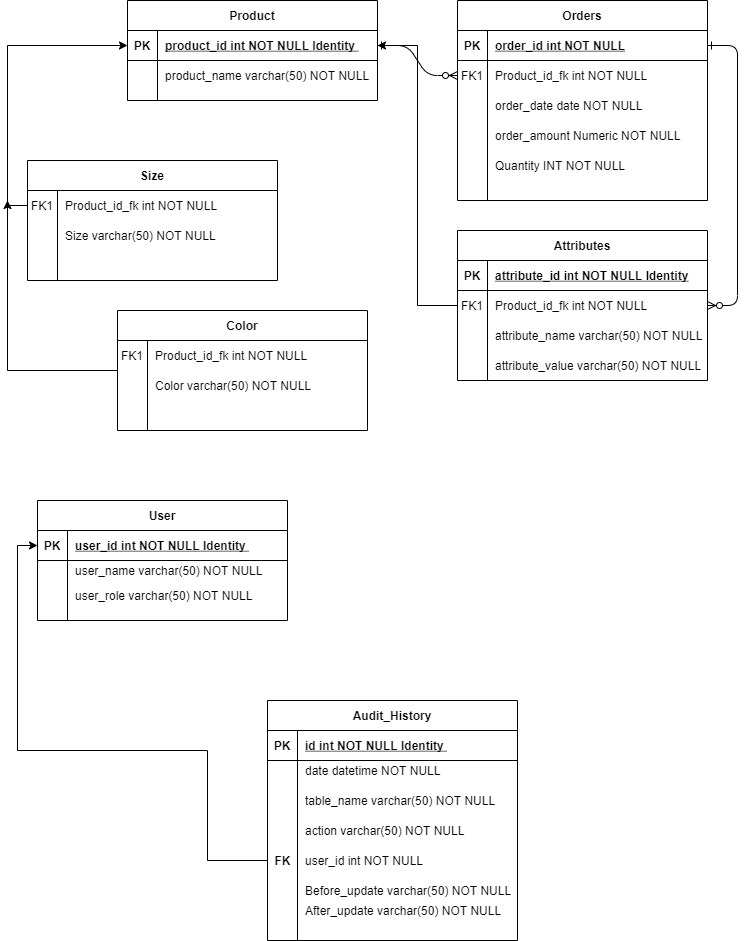

The diagram above was exported from draw.io. Its source (the exported page's mxGraphModel, read from the mxfile embedded in the PNG):
<mxGraphModel dx="2153" dy="780" grid="1" gridSize="10" guides="1" tooltips="1" connect="1" arrows="1" fold="1" page="1" pageScale="1" pageWidth="850" pageHeight="1100" math="0" shadow="0" extFonts="Permanent Marker^https://fonts.googleapis.com/css?family=Permanent+Marker">
  <root>
    <mxCell id="0" />
    <mxCell id="1" parent="0" />
    <mxCell id="C-vyLk0tnHw3VtMMgP7b-1" value="" style="edgeStyle=entityRelationEdgeStyle;endArrow=ERzeroToMany;startArrow=ERone;endFill=1;startFill=0;" parent="1" source="C-vyLk0tnHw3VtMMgP7b-24" target="C-vyLk0tnHw3VtMMgP7b-6" edge="1">
      <mxGeometry width="100" height="100" relative="1" as="geometry">
        <mxPoint x="340" y="720" as="sourcePoint" />
        <mxPoint x="440" y="620" as="targetPoint" />
      </mxGeometry>
    </mxCell>
    <mxCell id="C-vyLk0tnHw3VtMMgP7b-12" value="" style="edgeStyle=entityRelationEdgeStyle;endArrow=ERzeroToMany;startArrow=ERone;endFill=1;startFill=0;" parent="1" source="C-vyLk0tnHw3VtMMgP7b-3" target="C-vyLk0tnHw3VtMMgP7b-17" edge="1">
      <mxGeometry width="100" height="100" relative="1" as="geometry">
        <mxPoint x="400" y="180" as="sourcePoint" />
        <mxPoint x="460" y="205" as="targetPoint" />
      </mxGeometry>
    </mxCell>
    <mxCell id="C-vyLk0tnHw3VtMMgP7b-2" value="Orders" style="shape=table;startSize=30;container=1;collapsible=1;childLayout=tableLayout;fixedRows=1;rowLines=0;fontStyle=1;align=center;resizeLast=1;" parent="1" vertex="1">
      <mxGeometry x="450" y="120" width="250" height="200" as="geometry" />
    </mxCell>
    <mxCell id="C-vyLk0tnHw3VtMMgP7b-3" value="" style="shape=partialRectangle;collapsible=0;dropTarget=0;pointerEvents=0;fillColor=none;points=[[0,0.5],[1,0.5]];portConstraint=eastwest;top=0;left=0;right=0;bottom=1;" parent="C-vyLk0tnHw3VtMMgP7b-2" vertex="1">
      <mxGeometry y="30" width="250" height="30" as="geometry" />
    </mxCell>
    <mxCell id="C-vyLk0tnHw3VtMMgP7b-4" value="PK" style="shape=partialRectangle;overflow=hidden;connectable=0;fillColor=none;top=0;left=0;bottom=0;right=0;fontStyle=1;" parent="C-vyLk0tnHw3VtMMgP7b-3" vertex="1">
      <mxGeometry width="30" height="30" as="geometry" />
    </mxCell>
    <mxCell id="C-vyLk0tnHw3VtMMgP7b-5" value="order_id int NOT NULL " style="shape=partialRectangle;overflow=hidden;connectable=0;fillColor=none;top=0;left=0;bottom=0;right=0;align=left;spacingLeft=6;fontStyle=5;" parent="C-vyLk0tnHw3VtMMgP7b-3" vertex="1">
      <mxGeometry x="30" width="220" height="30" as="geometry" />
    </mxCell>
    <mxCell id="C-vyLk0tnHw3VtMMgP7b-6" value="" style="shape=partialRectangle;collapsible=0;dropTarget=0;pointerEvents=0;fillColor=none;points=[[0,0.5],[1,0.5]];portConstraint=eastwest;top=0;left=0;right=0;bottom=0;" parent="C-vyLk0tnHw3VtMMgP7b-2" vertex="1">
      <mxGeometry y="60" width="250" height="30" as="geometry" />
    </mxCell>
    <mxCell id="C-vyLk0tnHw3VtMMgP7b-7" value="FK1" style="shape=partialRectangle;overflow=hidden;connectable=0;fillColor=none;top=0;left=0;bottom=0;right=0;" parent="C-vyLk0tnHw3VtMMgP7b-6" vertex="1">
      <mxGeometry width="30" height="30" as="geometry" />
    </mxCell>
    <mxCell id="C-vyLk0tnHw3VtMMgP7b-8" value="Product_id_fk int NOT NULL" style="shape=partialRectangle;overflow=hidden;connectable=0;fillColor=none;top=0;left=0;bottom=0;right=0;align=left;spacingLeft=6;" parent="C-vyLk0tnHw3VtMMgP7b-6" vertex="1">
      <mxGeometry x="30" width="220" height="30" as="geometry" />
    </mxCell>
    <mxCell id="C-vyLk0tnHw3VtMMgP7b-9" value="" style="shape=partialRectangle;collapsible=0;dropTarget=0;pointerEvents=0;fillColor=none;points=[[0,0.5],[1,0.5]];portConstraint=eastwest;top=0;left=0;right=0;bottom=0;" parent="C-vyLk0tnHw3VtMMgP7b-2" vertex="1">
      <mxGeometry y="90" width="250" height="30" as="geometry" />
    </mxCell>
    <mxCell id="C-vyLk0tnHw3VtMMgP7b-10" value="" style="shape=partialRectangle;overflow=hidden;connectable=0;fillColor=none;top=0;left=0;bottom=0;right=0;" parent="C-vyLk0tnHw3VtMMgP7b-9" vertex="1">
      <mxGeometry width="30" height="30" as="geometry" />
    </mxCell>
    <mxCell id="C-vyLk0tnHw3VtMMgP7b-11" value="order_date date NOT NULL" style="shape=partialRectangle;overflow=hidden;connectable=0;fillColor=none;top=0;left=0;bottom=0;right=0;align=left;spacingLeft=6;" parent="C-vyLk0tnHw3VtMMgP7b-9" vertex="1">
      <mxGeometry x="30" width="220" height="30" as="geometry" />
    </mxCell>
    <mxCell id="C-vyLk0tnHw3VtMMgP7b-13" value="Attributes" style="shape=table;startSize=30;container=1;collapsible=1;childLayout=tableLayout;fixedRows=1;rowLines=0;fontStyle=1;align=center;resizeLast=1;" parent="1" vertex="1">
      <mxGeometry x="450" y="350" width="250" height="150" as="geometry" />
    </mxCell>
    <mxCell id="C-vyLk0tnHw3VtMMgP7b-14" value="" style="shape=partialRectangle;collapsible=0;dropTarget=0;pointerEvents=0;fillColor=none;points=[[0,0.5],[1,0.5]];portConstraint=eastwest;top=0;left=0;right=0;bottom=1;" parent="C-vyLk0tnHw3VtMMgP7b-13" vertex="1">
      <mxGeometry y="30" width="250" height="30" as="geometry" />
    </mxCell>
    <mxCell id="C-vyLk0tnHw3VtMMgP7b-15" value="PK" style="shape=partialRectangle;overflow=hidden;connectable=0;fillColor=none;top=0;left=0;bottom=0;right=0;fontStyle=1;" parent="C-vyLk0tnHw3VtMMgP7b-14" vertex="1">
      <mxGeometry width="30" height="30" as="geometry" />
    </mxCell>
    <mxCell id="C-vyLk0tnHw3VtMMgP7b-16" value="attribute_id int NOT NULL Identity" style="shape=partialRectangle;overflow=hidden;connectable=0;fillColor=none;top=0;left=0;bottom=0;right=0;align=left;spacingLeft=6;fontStyle=5;" parent="C-vyLk0tnHw3VtMMgP7b-14" vertex="1">
      <mxGeometry x="30" width="220" height="30" as="geometry" />
    </mxCell>
    <mxCell id="C-vyLk0tnHw3VtMMgP7b-17" value="" style="shape=partialRectangle;collapsible=0;dropTarget=0;pointerEvents=0;fillColor=none;points=[[0,0.5],[1,0.5]];portConstraint=eastwest;top=0;left=0;right=0;bottom=0;" parent="C-vyLk0tnHw3VtMMgP7b-13" vertex="1">
      <mxGeometry y="60" width="250" height="30" as="geometry" />
    </mxCell>
    <mxCell id="C-vyLk0tnHw3VtMMgP7b-18" value="FK1" style="shape=partialRectangle;overflow=hidden;connectable=0;fillColor=none;top=0;left=0;bottom=0;right=0;" parent="C-vyLk0tnHw3VtMMgP7b-17" vertex="1">
      <mxGeometry width="30" height="30" as="geometry" />
    </mxCell>
    <mxCell id="C-vyLk0tnHw3VtMMgP7b-19" value="Product_id_fk int NOT NULL" style="shape=partialRectangle;overflow=hidden;connectable=0;fillColor=none;top=0;left=0;bottom=0;right=0;align=left;spacingLeft=6;" parent="C-vyLk0tnHw3VtMMgP7b-17" vertex="1">
      <mxGeometry x="30" width="220" height="30" as="geometry" />
    </mxCell>
    <mxCell id="C-vyLk0tnHw3VtMMgP7b-20" value="" style="shape=partialRectangle;collapsible=0;dropTarget=0;pointerEvents=0;fillColor=none;points=[[0,0.5],[1,0.5]];portConstraint=eastwest;top=0;left=0;right=0;bottom=0;" parent="C-vyLk0tnHw3VtMMgP7b-13" vertex="1">
      <mxGeometry y="90" width="250" height="30" as="geometry" />
    </mxCell>
    <mxCell id="C-vyLk0tnHw3VtMMgP7b-21" value="" style="shape=partialRectangle;overflow=hidden;connectable=0;fillColor=none;top=0;left=0;bottom=0;right=0;" parent="C-vyLk0tnHw3VtMMgP7b-20" vertex="1">
      <mxGeometry width="30" height="30" as="geometry" />
    </mxCell>
    <mxCell id="C-vyLk0tnHw3VtMMgP7b-22" value="attribute_name varchar(50) NOT NULL" style="shape=partialRectangle;overflow=hidden;connectable=0;fillColor=none;top=0;left=0;bottom=0;right=0;align=left;spacingLeft=6;" parent="C-vyLk0tnHw3VtMMgP7b-20" vertex="1">
      <mxGeometry x="30" width="220" height="30" as="geometry" />
    </mxCell>
    <mxCell id="C-vyLk0tnHw3VtMMgP7b-23" value="Product" style="shape=table;startSize=30;container=1;collapsible=1;childLayout=tableLayout;fixedRows=1;rowLines=0;fontStyle=1;align=center;resizeLast=1;" parent="1" vertex="1">
      <mxGeometry x="120" y="120" width="250" height="100" as="geometry" />
    </mxCell>
    <mxCell id="C-vyLk0tnHw3VtMMgP7b-24" value="" style="shape=partialRectangle;collapsible=0;dropTarget=0;pointerEvents=0;fillColor=none;points=[[0,0.5],[1,0.5]];portConstraint=eastwest;top=0;left=0;right=0;bottom=1;" parent="C-vyLk0tnHw3VtMMgP7b-23" vertex="1">
      <mxGeometry y="30" width="250" height="30" as="geometry" />
    </mxCell>
    <mxCell id="C-vyLk0tnHw3VtMMgP7b-25" value="PK" style="shape=partialRectangle;overflow=hidden;connectable=0;fillColor=none;top=0;left=0;bottom=0;right=0;fontStyle=1;" parent="C-vyLk0tnHw3VtMMgP7b-24" vertex="1">
      <mxGeometry width="30" height="30" as="geometry" />
    </mxCell>
    <mxCell id="C-vyLk0tnHw3VtMMgP7b-26" value="product_id int NOT NULL Identity " style="shape=partialRectangle;overflow=hidden;connectable=0;fillColor=none;top=0;left=0;bottom=0;right=0;align=left;spacingLeft=6;fontStyle=5;" parent="C-vyLk0tnHw3VtMMgP7b-24" vertex="1">
      <mxGeometry x="30" width="220" height="30" as="geometry" />
    </mxCell>
    <mxCell id="C-vyLk0tnHw3VtMMgP7b-27" value="" style="shape=partialRectangle;collapsible=0;dropTarget=0;pointerEvents=0;fillColor=none;points=[[0,0.5],[1,0.5]];portConstraint=eastwest;top=0;left=0;right=0;bottom=0;" parent="C-vyLk0tnHw3VtMMgP7b-23" vertex="1">
      <mxGeometry y="60" width="250" height="30" as="geometry" />
    </mxCell>
    <mxCell id="C-vyLk0tnHw3VtMMgP7b-28" value="" style="shape=partialRectangle;overflow=hidden;connectable=0;fillColor=none;top=0;left=0;bottom=0;right=0;" parent="C-vyLk0tnHw3VtMMgP7b-27" vertex="1">
      <mxGeometry width="30" height="30" as="geometry" />
    </mxCell>
    <mxCell id="C-vyLk0tnHw3VtMMgP7b-29" value="product_name varchar(50) NOT NULL" style="shape=partialRectangle;overflow=hidden;connectable=0;fillColor=none;top=0;left=0;bottom=0;right=0;align=left;spacingLeft=6;" parent="C-vyLk0tnHw3VtMMgP7b-27" vertex="1">
      <mxGeometry x="30" width="220" height="30" as="geometry" />
    </mxCell>
    <mxCell id="xrDEZyp8M6KPWeApOBTl-3" value="order_amount Numeric NOT NULL" style="shape=partialRectangle;overflow=hidden;connectable=0;fillColor=none;top=0;left=0;bottom=0;right=0;align=left;spacingLeft=6;" parent="1" vertex="1">
      <mxGeometry x="480" y="240" width="220" height="30" as="geometry" />
    </mxCell>
    <mxCell id="xrDEZyp8M6KPWeApOBTl-4" value="Quantity INT NOT NULL" style="shape=partialRectangle;overflow=hidden;connectable=0;fillColor=none;top=0;left=0;bottom=0;right=0;align=left;spacingLeft=6;" parent="1" vertex="1">
      <mxGeometry x="480" y="270" width="220" height="30" as="geometry" />
    </mxCell>
    <mxCell id="xrDEZyp8M6KPWeApOBTl-5" style="edgeStyle=orthogonalEdgeStyle;rounded=0;orthogonalLoop=1;jettySize=auto;html=1;entryX=1;entryY=0.5;entryDx=0;entryDy=0;" parent="1" source="C-vyLk0tnHw3VtMMgP7b-17" target="C-vyLk0tnHw3VtMMgP7b-24" edge="1">
      <mxGeometry relative="1" as="geometry">
        <Array as="points">
          <mxPoint x="410" y="425" />
          <mxPoint x="410" y="165" />
        </Array>
      </mxGeometry>
    </mxCell>
    <mxCell id="xrDEZyp8M6KPWeApOBTl-6" value="attribute_value varchar(50) NOT NULL" style="shape=partialRectangle;overflow=hidden;connectable=0;fillColor=none;top=0;left=0;bottom=0;right=0;align=left;spacingLeft=6;" parent="1" vertex="1">
      <mxGeometry x="480" y="470" width="220" height="30" as="geometry" />
    </mxCell>
    <mxCell id="xrDEZyp8M6KPWeApOBTl-27" style="edgeStyle=orthogonalEdgeStyle;rounded=0;orthogonalLoop=1;jettySize=auto;html=1;entryX=0;entryY=0.5;entryDx=0;entryDy=0;exitX=0;exitY=0.5;exitDx=0;exitDy=0;" parent="1" source="xrDEZyp8M6KPWeApOBTl-11" target="C-vyLk0tnHw3VtMMgP7b-24" edge="1">
      <mxGeometry relative="1" as="geometry" />
    </mxCell>
    <mxCell id="xrDEZyp8M6KPWeApOBTl-7" value="Size" style="shape=table;startSize=30;container=1;collapsible=1;childLayout=tableLayout;fixedRows=1;rowLines=0;fontStyle=1;align=center;resizeLast=1;" parent="1" vertex="1">
      <mxGeometry x="20" y="280" width="250" height="120" as="geometry" />
    </mxCell>
    <mxCell id="xrDEZyp8M6KPWeApOBTl-11" value="" style="shape=partialRectangle;collapsible=0;dropTarget=0;pointerEvents=0;fillColor=none;points=[[0,0.5],[1,0.5]];portConstraint=eastwest;top=0;left=0;right=0;bottom=0;" parent="xrDEZyp8M6KPWeApOBTl-7" vertex="1">
      <mxGeometry y="30" width="250" height="30" as="geometry" />
    </mxCell>
    <mxCell id="xrDEZyp8M6KPWeApOBTl-12" value="FK1" style="shape=partialRectangle;overflow=hidden;connectable=0;fillColor=none;top=0;left=0;bottom=0;right=0;" parent="xrDEZyp8M6KPWeApOBTl-11" vertex="1">
      <mxGeometry width="30" height="30" as="geometry" />
    </mxCell>
    <mxCell id="xrDEZyp8M6KPWeApOBTl-13" value="Product_id_fk int NOT NULL" style="shape=partialRectangle;overflow=hidden;connectable=0;fillColor=none;top=0;left=0;bottom=0;right=0;align=left;spacingLeft=6;" parent="xrDEZyp8M6KPWeApOBTl-11" vertex="1">
      <mxGeometry x="30" width="220" height="30" as="geometry" />
    </mxCell>
    <mxCell id="xrDEZyp8M6KPWeApOBTl-14" value="" style="shape=partialRectangle;collapsible=0;dropTarget=0;pointerEvents=0;fillColor=none;points=[[0,0.5],[1,0.5]];portConstraint=eastwest;top=0;left=0;right=0;bottom=0;" parent="xrDEZyp8M6KPWeApOBTl-7" vertex="1">
      <mxGeometry y="60" width="250" height="30" as="geometry" />
    </mxCell>
    <mxCell id="xrDEZyp8M6KPWeApOBTl-15" value="" style="shape=partialRectangle;overflow=hidden;connectable=0;fillColor=none;top=0;left=0;bottom=0;right=0;" parent="xrDEZyp8M6KPWeApOBTl-14" vertex="1">
      <mxGeometry width="30" height="30" as="geometry" />
    </mxCell>
    <mxCell id="xrDEZyp8M6KPWeApOBTl-16" value="Size varchar(50) NOT NULL" style="shape=partialRectangle;overflow=hidden;connectable=0;fillColor=none;top=0;left=0;bottom=0;right=0;align=left;spacingLeft=6;" parent="xrDEZyp8M6KPWeApOBTl-14" vertex="1">
      <mxGeometry x="30" width="220" height="30" as="geometry" />
    </mxCell>
    <mxCell id="xrDEZyp8M6KPWeApOBTl-87" style="edgeStyle=orthogonalEdgeStyle;rounded=0;orthogonalLoop=1;jettySize=auto;html=1;" parent="1" source="xrDEZyp8M6KPWeApOBTl-79" edge="1">
      <mxGeometry relative="1" as="geometry">
        <mxPoint y="320" as="targetPoint" />
      </mxGeometry>
    </mxCell>
    <mxCell id="xrDEZyp8M6KPWeApOBTl-79" value="Color" style="shape=table;startSize=30;container=1;collapsible=1;childLayout=tableLayout;fixedRows=1;rowLines=0;fontStyle=1;align=center;resizeLast=1;" parent="1" vertex="1">
      <mxGeometry x="110" y="430" width="250" height="120" as="geometry" />
    </mxCell>
    <mxCell id="xrDEZyp8M6KPWeApOBTl-80" value="" style="shape=partialRectangle;collapsible=0;dropTarget=0;pointerEvents=0;fillColor=none;points=[[0,0.5],[1,0.5]];portConstraint=eastwest;top=0;left=0;right=0;bottom=0;" parent="xrDEZyp8M6KPWeApOBTl-79" vertex="1">
      <mxGeometry y="30" width="250" height="30" as="geometry" />
    </mxCell>
    <mxCell id="xrDEZyp8M6KPWeApOBTl-81" value="FK1" style="shape=partialRectangle;overflow=hidden;connectable=0;fillColor=none;top=0;left=0;bottom=0;right=0;" parent="xrDEZyp8M6KPWeApOBTl-80" vertex="1">
      <mxGeometry width="30" height="30" as="geometry" />
    </mxCell>
    <mxCell id="xrDEZyp8M6KPWeApOBTl-82" value="Product_id_fk int NOT NULL" style="shape=partialRectangle;overflow=hidden;connectable=0;fillColor=none;top=0;left=0;bottom=0;right=0;align=left;spacingLeft=6;" parent="xrDEZyp8M6KPWeApOBTl-80" vertex="1">
      <mxGeometry x="30" width="220" height="30" as="geometry" />
    </mxCell>
    <mxCell id="xrDEZyp8M6KPWeApOBTl-83" value="" style="shape=partialRectangle;collapsible=0;dropTarget=0;pointerEvents=0;fillColor=none;points=[[0,0.5],[1,0.5]];portConstraint=eastwest;top=0;left=0;right=0;bottom=0;" parent="xrDEZyp8M6KPWeApOBTl-79" vertex="1">
      <mxGeometry y="60" width="250" height="30" as="geometry" />
    </mxCell>
    <mxCell id="xrDEZyp8M6KPWeApOBTl-84" value="" style="shape=partialRectangle;overflow=hidden;connectable=0;fillColor=none;top=0;left=0;bottom=0;right=0;" parent="xrDEZyp8M6KPWeApOBTl-83" vertex="1">
      <mxGeometry width="30" height="30" as="geometry" />
    </mxCell>
    <mxCell id="xrDEZyp8M6KPWeApOBTl-85" value="Color varchar(50) NOT NULL" style="shape=partialRectangle;overflow=hidden;connectable=0;fillColor=none;top=0;left=0;bottom=0;right=0;align=left;spacingLeft=6;" parent="xrDEZyp8M6KPWeApOBTl-83" vertex="1">
      <mxGeometry x="30" width="220" height="30" as="geometry" />
    </mxCell>
    <mxCell id="xrDEZyp8M6KPWeApOBTl-95" value="User" style="shape=table;startSize=30;container=1;collapsible=1;childLayout=tableLayout;fixedRows=1;rowLines=0;fontStyle=1;align=center;resizeLast=1;" parent="1" vertex="1">
      <mxGeometry x="30" y="620" width="250" height="120" as="geometry" />
    </mxCell>
    <mxCell id="xrDEZyp8M6KPWeApOBTl-96" value="" style="shape=partialRectangle;collapsible=0;dropTarget=0;pointerEvents=0;fillColor=none;points=[[0,0.5],[1,0.5]];portConstraint=eastwest;top=0;left=0;right=0;bottom=1;" parent="xrDEZyp8M6KPWeApOBTl-95" vertex="1">
      <mxGeometry y="30" width="250" height="30" as="geometry" />
    </mxCell>
    <mxCell id="xrDEZyp8M6KPWeApOBTl-97" value="PK" style="shape=partialRectangle;overflow=hidden;connectable=0;fillColor=none;top=0;left=0;bottom=0;right=0;fontStyle=1;" parent="xrDEZyp8M6KPWeApOBTl-96" vertex="1">
      <mxGeometry width="30" height="30" as="geometry" />
    </mxCell>
    <mxCell id="xrDEZyp8M6KPWeApOBTl-98" value="user_id int NOT NULL Identity " style="shape=partialRectangle;overflow=hidden;connectable=0;fillColor=none;top=0;left=0;bottom=0;right=0;align=left;spacingLeft=6;fontStyle=5;" parent="xrDEZyp8M6KPWeApOBTl-96" vertex="1">
      <mxGeometry x="30" width="220" height="30" as="geometry" />
    </mxCell>
    <mxCell id="xrDEZyp8M6KPWeApOBTl-99" value="" style="shape=partialRectangle;collapsible=0;dropTarget=0;pointerEvents=0;fillColor=none;points=[[0,0.5],[1,0.5]];portConstraint=eastwest;top=0;left=0;right=0;bottom=0;" parent="xrDEZyp8M6KPWeApOBTl-95" vertex="1">
      <mxGeometry y="60" width="250" height="20" as="geometry" />
    </mxCell>
    <mxCell id="xrDEZyp8M6KPWeApOBTl-100" value="" style="shape=partialRectangle;overflow=hidden;connectable=0;fillColor=none;top=0;left=0;bottom=0;right=0;" parent="xrDEZyp8M6KPWeApOBTl-99" vertex="1">
      <mxGeometry width="30" height="20" as="geometry" />
    </mxCell>
    <mxCell id="xrDEZyp8M6KPWeApOBTl-101" value="user_name varchar(50) NOT NULL" style="shape=partialRectangle;overflow=hidden;connectable=0;fillColor=none;top=0;left=0;bottom=0;right=0;align=left;spacingLeft=6;" parent="xrDEZyp8M6KPWeApOBTl-99" vertex="1">
      <mxGeometry x="30" width="220" height="20" as="geometry" />
    </mxCell>
    <mxCell id="xrDEZyp8M6KPWeApOBTl-105" value="Audit_History" style="shape=table;startSize=30;container=1;collapsible=1;childLayout=tableLayout;fixedRows=1;rowLines=0;fontStyle=1;align=center;resizeLast=1;" parent="1" vertex="1">
      <mxGeometry x="260" y="820" width="250" height="240" as="geometry" />
    </mxCell>
    <mxCell id="xrDEZyp8M6KPWeApOBTl-106" value="" style="shape=partialRectangle;collapsible=0;dropTarget=0;pointerEvents=0;fillColor=none;points=[[0,0.5],[1,0.5]];portConstraint=eastwest;top=0;left=0;right=0;bottom=1;" parent="xrDEZyp8M6KPWeApOBTl-105" vertex="1">
      <mxGeometry y="30" width="250" height="30" as="geometry" />
    </mxCell>
    <mxCell id="xrDEZyp8M6KPWeApOBTl-107" value="PK" style="shape=partialRectangle;overflow=hidden;connectable=0;fillColor=none;top=0;left=0;bottom=0;right=0;fontStyle=1;" parent="xrDEZyp8M6KPWeApOBTl-106" vertex="1">
      <mxGeometry width="30" height="30" as="geometry" />
    </mxCell>
    <mxCell id="xrDEZyp8M6KPWeApOBTl-108" value="id int NOT NULL Identity " style="shape=partialRectangle;overflow=hidden;connectable=0;fillColor=none;top=0;left=0;bottom=0;right=0;align=left;spacingLeft=6;fontStyle=5;" parent="xrDEZyp8M6KPWeApOBTl-106" vertex="1">
      <mxGeometry x="30" width="220" height="30" as="geometry" />
    </mxCell>
    <mxCell id="xrDEZyp8M6KPWeApOBTl-109" value="" style="shape=partialRectangle;collapsible=0;dropTarget=0;pointerEvents=0;fillColor=none;points=[[0,0.5],[1,0.5]];portConstraint=eastwest;top=0;left=0;right=0;bottom=0;" parent="xrDEZyp8M6KPWeApOBTl-105" vertex="1">
      <mxGeometry y="60" width="250" height="20" as="geometry" />
    </mxCell>
    <mxCell id="xrDEZyp8M6KPWeApOBTl-110" value="" style="shape=partialRectangle;overflow=hidden;connectable=0;fillColor=none;top=0;left=0;bottom=0;right=0;" parent="xrDEZyp8M6KPWeApOBTl-109" vertex="1">
      <mxGeometry width="30" height="20" as="geometry" />
    </mxCell>
    <mxCell id="xrDEZyp8M6KPWeApOBTl-111" value="date datetime NOT NULL" style="shape=partialRectangle;overflow=hidden;connectable=0;fillColor=none;top=0;left=0;bottom=0;right=0;align=left;spacingLeft=6;" parent="xrDEZyp8M6KPWeApOBTl-109" vertex="1">
      <mxGeometry x="30" width="220" height="20" as="geometry" />
    </mxCell>
    <mxCell id="xrDEZyp8M6KPWeApOBTl-112" value="table_name varchar(50) NOT NULL" style="shape=partialRectangle;overflow=hidden;connectable=0;fillColor=none;top=0;left=0;bottom=0;right=0;align=left;spacingLeft=6;" parent="1" vertex="1">
      <mxGeometry x="290" y="910" width="220" height="20" as="geometry" />
    </mxCell>
    <mxCell id="xrDEZyp8M6KPWeApOBTl-113" value="action varchar(50) NOT NULL" style="shape=partialRectangle;overflow=hidden;connectable=0;fillColor=none;top=0;left=0;bottom=0;right=0;align=left;spacingLeft=6;" parent="1" vertex="1">
      <mxGeometry x="290" y="940" width="220" height="20" as="geometry" />
    </mxCell>
    <mxCell id="xrDEZyp8M6KPWeApOBTl-114" value="user_id int NOT NULL" style="shape=partialRectangle;overflow=hidden;connectable=0;fillColor=none;top=0;left=0;bottom=0;right=0;align=left;spacingLeft=6;" parent="1" vertex="1">
      <mxGeometry x="290" y="970" width="220" height="20" as="geometry" />
    </mxCell>
    <mxCell id="xrDEZyp8M6KPWeApOBTl-115" value="Before_update varchar(50) NOT NULL" style="shape=partialRectangle;overflow=hidden;connectable=0;fillColor=none;top=0;left=0;bottom=0;right=0;align=left;spacingLeft=6;" parent="1" vertex="1">
      <mxGeometry x="290" y="1000" width="220" height="20" as="geometry" />
    </mxCell>
    <mxCell id="xrDEZyp8M6KPWeApOBTl-120" value="After_update varchar(50) NOT NULL" style="shape=partialRectangle;overflow=hidden;connectable=0;fillColor=none;top=0;left=0;bottom=0;right=0;align=left;spacingLeft=6;" parent="1" vertex="1">
      <mxGeometry x="290" y="1020" width="220" height="20" as="geometry" />
    </mxCell>
    <mxCell id="xrDEZyp8M6KPWeApOBTl-121" value="user_role varchar(50) NOT NULL" style="shape=partialRectangle;overflow=hidden;connectable=0;fillColor=none;top=0;left=0;bottom=0;right=0;align=left;spacingLeft=6;" parent="1" vertex="1">
      <mxGeometry x="60" y="700" width="220" height="30" as="geometry" />
    </mxCell>
    <mxCell id="xrDEZyp8M6KPWeApOBTl-126" style="edgeStyle=orthogonalEdgeStyle;rounded=0;orthogonalLoop=1;jettySize=auto;html=1;entryX=0;entryY=0.5;entryDx=0;entryDy=0;" parent="1" source="xrDEZyp8M6KPWeApOBTl-125" target="xrDEZyp8M6KPWeApOBTl-96" edge="1">
      <mxGeometry relative="1" as="geometry">
        <Array as="points">
          <mxPoint x="200" y="980" />
          <mxPoint x="200" y="870" />
          <mxPoint x="10" y="870" />
          <mxPoint x="10" y="665" />
        </Array>
      </mxGeometry>
    </mxCell>
    <mxCell id="xrDEZyp8M6KPWeApOBTl-125" value="FK" style="text;html=1;align=center;verticalAlign=middle;resizable=0;points=[];autosize=1;strokeColor=none;fillColor=none;fontStyle=1" parent="1" vertex="1">
      <mxGeometry x="260" y="970" width="30" height="20" as="geometry" />
    </mxCell>
  </root>
</mxGraphModel>